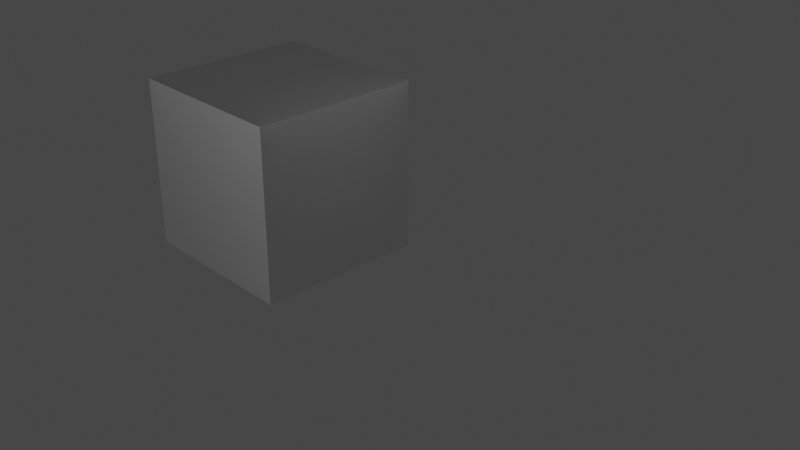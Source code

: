 # Source: bloco_de_vidro.blend  (saved by Blender 2.93.21; exported with 4.5.12 LTS)
import bpy
from mathutils import Matrix  # noqa: F401  (used for matrix-valued properties, if any)

bpy.ops.wm.read_factory_settings(use_empty=True)
scene = bpy.context.scene
scene.name = 'Scene'

# ---- collections
col_collection = bpy.data.collections.new('Collection'); scene.collection.children.link(col_collection)

# ---- materials (node trees are filled in below, after node groups)
mat_material = bpy.data.materials.new('Material')
mat_material.alpha_threshold = 0.0
mat_material.line_color = (0.0, 0.0, 0.0, 1.0)

# ---- material node trees
mat_material.use_nodes = True; mat_material.node_tree.nodes.clear()
_N = mat_material.node_tree.nodes; _L = mat_material.node_tree.links
n0 = _N.new('ShaderNodeMixShader'); n0.name = 'Mix Shader'; n0.location = (306, 456)
n0.inputs[0].default_value = 0.625
n1 = _N.new('ShaderNodeOutputMaterial'); n1.name = 'Material Output'; n1.location = (588, 406)
n2 = _N.new('ShaderNodeBsdfTranslucent'); n2.name = 'Translucent BSDF'; n2.location = (-39, 485)
n2.inputs[0].default_value = (0.8, 0.8, 0.8, 0.218)
n3 = _N.new('ShaderNodeBsdfPrincipled'); n3.name = 'Principled BSDF'; n3.location = (20, 314)
n3.distribution = 'GGX'
n3.subsurface_method = 'BURLEY'
n3.inputs[2].default_value = 0.3584
n3.inputs[3].default_value = 1.45
n3.inputs[4].default_value = 0.0
n3.inputs[8].default_value = 1.0
n3.inputs[10].default_value = 0.02273
n3.inputs[13].default_value = 0.0
n3.inputs[20].default_value = 0.0
n3.inputs[27].default_value = (0.0, 0.0, 0.0, 1.0)
n3.inputs[28].default_value = 1.0
_L.new(n2.outputs[0], n0.inputs[1])
_L.new(n3.outputs[0], n0.inputs[2])
_L.new(n0.outputs[0], n1.inputs[0])
n1.is_active_output = True

# ---- world
world_world = bpy.data.worlds.new('World'); scene.world = world_world
world_world.use_nodes = True; world_world.node_tree.nodes.clear()
_N = world_world.node_tree.nodes; _L = world_world.node_tree.links
n0 = _N.new('ShaderNodeOutputWorld'); n0.name = 'World Output'; n0.location = (300, 300)
n1 = _N.new('ShaderNodeBackground'); n1.name = 'Background'; n1.location = (10, 300)
n1.inputs[0].default_value = (0.05088, 0.05088, 0.05088, 1.0)
_L.new(n1.outputs[0], n0.inputs[0])
n0.is_active_output = True
world_world.color = (0.05088, 0.05088, 0.05088)
world_world.use_sun_shadow = False
world_world.sun_shadow_jitter_overblur = 0.0

# ---- cameras
cam_camera = bpy.data.cameras.new('Camera')
cam_camera.clip_end = 100.0
cam_camera.ortho_scale = 7.314
cam_camera_001 = bpy.data.cameras.new('Camera.001')
cam_camera_001.clip_end = 100.0
cam_camera_001.ortho_scale = 7.314

# ---- lights
light_light = bpy.data.lights.new('Light', 'POINT')
light_light.transmission_factor = 0.0
light_light.energy = 1000.0
light_light.shadow_soft_size = 0.1
light_light.shadow_maximum_resolution = 0.006
light_light.use_absolute_resolution = True

# ---- meshes
me_cube = bpy.data.meshes.new('Cube')
me_cube.from_pydata([(1.0, 1.0, 1.0), (1.0, 1.0, -1.0), (1.0, -1.0, 1.0), (1.0, -1.0, -1.0), (-1.0, 1.0, 1.0), (-1.0, 1.0, -1.0), (-1.0, -1.0, 1.0), (-1.0, -1.0, -1.0)], [], [(0, 4, 6, 2), (3, 2, 6, 7), (7, 6, 4, 5), (5, 1, 3, 7), (1, 0, 2, 3), (5, 4, 0, 1)])
_uv = me_cube.uv_layers.new(name='UVMap')
_uv.uv.foreach_set('vector', [0.625, 0.5, 0.875, 0.5, 0.875, 0.75, 0.625, 0.75, 0.375, 0.75, 0.625, 0.75, 0.625, 1.0, 0.375, 1.0, 0.375, 0.0, 0.625, 0.0, 0.625, 0.25, 0.375, 0.25, 0.125, 0.5, 0.375, 0.5, 0.375, 0.75, 0.125, 0.75, 0.375, 0.5, 0.625, 0.5, 0.625, 0.75, 0.375, 0.75, 0.375, 0.25, 0.625, 0.25, 0.625, 0.5, 0.375, 0.5])
me_cube.materials.append(mat_material)
me_cube.use_remesh_preserve_volume = False
me_cube.use_remesh_preserve_attributes = False
me_cube.use_mirror_vertex_groups = False
me_cube.update()

# ---- objects
ob_cube = bpy.data.objects.new('Cube', me_cube)
ob_light = bpy.data.objects.new('Light', light_light)
ob_camera = bpy.data.objects.new('Camera', cam_camera)
ob_camera2 = bpy.data.objects.new('Camera2', cam_camera_001)

# ---- transforms, parenting, visibility, modifiers, constraints
ob_cube.location = (0.0, 0.0, 0.0)
ob_cube.lock_rotations_4d = False
ob_cube.empty_display_type = 'ARROWS'
ob_cube.lineart.crease_threshold = 0.0
ob_light.location = (4.076, 1.005, 5.904)
ob_light.rotation_euler = (0.6503, 0.05522, 1.866)
ob_light.lock_rotations_4d = False
ob_light.empty_display_type = 'ARROWS'
ob_light.color = (0.0, 0.0, 0.0, 0.0)
ob_light.lineart.crease_threshold = 0.0
ob_camera.location = (9.27, -6.926, 4.958)
ob_camera.rotation_euler = (1.109, 0.0, 0.8149)
ob_camera.lock_rotations_4d = False
ob_camera.empty_display_type = 'ARROWS'
ob_camera.color = (0.0, 0.0, 0.0, 0.0)
ob_camera.display_type = 'WIRE'
ob_camera.lineart.crease_threshold = 0.0
ob_camera2.location = (-0.9578, -6.926, 6.092)
ob_camera2.rotation_euler = (1.109, 0.0, 0.8149)
ob_camera2.lock_rotations_4d = False
ob_camera2.empty_display_type = 'ARROWS'
ob_camera2.color = (0.0, 0.0, 0.0, 0.0)
ob_camera2.display_type = 'WIRE'
ob_camera2.lineart.crease_threshold = 0.0

# ---- collection membership
col_collection.objects.link(ob_cube)
col_collection.objects.link(ob_light)
col_collection.objects.link(ob_camera)
col_collection.objects.link(ob_camera2)

# ---- scene / render settings (as saved in the file)
scene.camera = ob_camera
scene.frame_start = 1; scene.frame_end = 250; scene.frame_set(11)
scene.render.engine = 'CYCLES'
scene.render.film_transparent = True
scene.cycles.use_denoising = False
scene.cycles.samples = 128
scene.cycles.sampling_pattern = 'TABULATED_SOBOL'
scene.cycles.use_adaptive_sampling = False
scene.cycles.use_light_tree = False
scene.view_settings.view_transform = 'Filmic'
bpy.context.view_layer.update()
